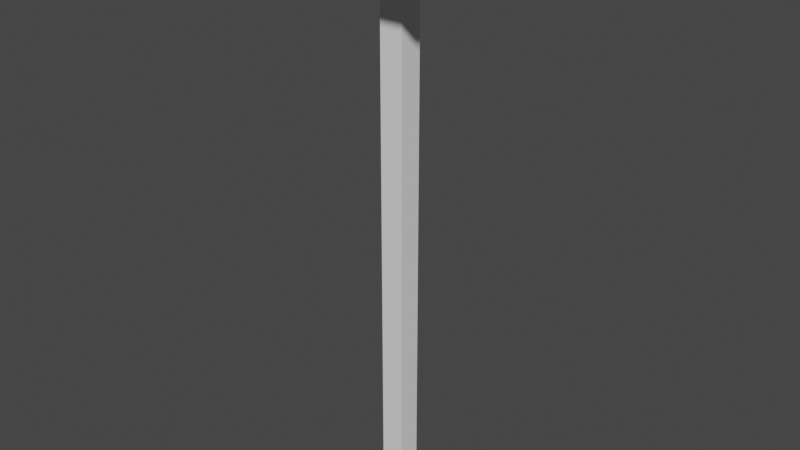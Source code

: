 # Source: lamp.blend  (saved by Blender 2.93.20; exported with 4.5.12 LTS)
import bpy
from mathutils import Matrix  # noqa: F401  (used for matrix-valued properties, if any)

bpy.ops.wm.read_factory_settings(use_empty=True)
scene = bpy.context.scene
scene.name = 'Scene'

# ---- collections
col_collection = bpy.data.collections.new('Collection'); scene.collection.children.link(col_collection)

# ---- world
world_world = bpy.data.worlds.new('World'); scene.world = world_world
world_world.use_nodes = True; world_world.node_tree.nodes.clear()
_N = world_world.node_tree.nodes; _L = world_world.node_tree.links
n0 = _N.new('ShaderNodeOutputWorld'); n0.name = 'World Output'; n0.location = (300, 300)
n1 = _N.new('ShaderNodeBackground'); n1.name = 'Background'; n1.location = (10, 300)
n1.inputs[0].default_value = (0.05088, 0.05088, 0.05088, 1.0)
_L.new(n1.outputs[0], n0.inputs[0])
n0.is_active_output = True
world_world.color = (0.05088, 0.05088, 0.05088)
world_world.use_sun_shadow = False
world_world.sun_shadow_jitter_overblur = 0.0

# ---- meshes
me_cube = bpy.data.meshes.new('Cube')
me_cube.from_pydata([(-0.5051, -0.5051, -2.49), (-0.5051, -0.5051, 21.24), (-0.5051, 0.5051, -2.49), (-0.5051, 0.5051, 21.24), (0.5051, -0.5051, -2.49), (0.5051, -0.5051, 21.24), (0.5051, 0.5051, -2.49), (0.5051, 0.5051, 21.24), (-3.77, -3.77, 21.24), (-3.77, 3.77, 21.24), (3.77, 3.77, 21.24), (3.77, -3.77, 21.24), (-3.77, -3.77, 21.9), (-3.77, 3.77, 21.9), (3.77, 3.77, 21.9), (3.77, -3.77, 21.9)], [], [(0, 1, 3, 2), (2, 3, 7, 6), (6, 7, 5, 4), (4, 5, 1, 0), (2, 6, 4, 0), (5, 7, 10, 11), (9, 8, 12, 13), (3, 1, 8, 9), (1, 5, 11, 8), (7, 3, 9, 10), (14, 13, 12, 15), (8, 11, 15, 12), (10, 9, 13, 14), (11, 10, 14, 15)])
_uv = me_cube.uv_layers.new(name='UVMap')
_uv.uv.foreach_set('vector', [0.5619, 0.00922, 0.5619, 0.9908, 0.5201, 0.9908, 0.5201, 0.00922, 0.5017, 0.00922, 0.5017, 0.9908, 0.4599, 0.9908, 0.4599, 0.00922, 0.4415, 0.00922, 0.4415, 0.9908, 0.3997, 0.9908, 0.3997, 0.00922, 0.3812, 0.00922, 0.3812, 0.9908, 0.3395, 0.9908, 0.3395, 0.00922, 0.00922, 0.6697, 0.051, 0.6697, 0.051, 0.7115, 0.00922, 0.7115, 0.186, 0.5163, 0.186, 0.4745, 0.321, 0.3395, 0.321, 0.6513, 0.6532, 0.3395, 0.6532, 0.6513, 0.626, 0.6513, 0.626, 0.3395, 0.1442, 0.4745, 0.1442, 0.5163, 0.00922, 0.6513, 0.00922, 0.3395, 0.1442, 0.5163, 0.186, 0.5163, 0.321, 0.6513, 0.00922, 0.6513, 0.186, 0.4745, 0.1442, 0.4745, 0.00922, 0.3395, 0.321, 0.3395, 0.00922, 0.00922, 0.321, 0.00922, 0.321, 0.321, 0.00922, 0.321, 0.6076, 0.3395, 0.6076, 0.6513, 0.5803, 0.6513, 0.5803, 0.3395, 0.6532, 0.00922, 0.6532, 0.321, 0.626, 0.321, 0.626, 0.00922, 0.6076, 0.00922, 0.6076, 0.321, 0.5803, 0.321, 0.5803, 0.00922])
me_cube.use_remesh_fix_poles = True
me_cube.use_remesh_preserve_attributes = False
me_cube.update()

# ---- objects
ob_cube_001 = bpy.data.objects.new('Cube.001', me_cube)

# ---- transforms, parenting, visibility, modifiers, constraints
ob_cube_001.location = (0.0, 0.0, 0.0)

# ---- collection membership
col_collection.objects.link(ob_cube_001)

# ---- scene / render settings (as saved in the file)
scene.frame_start = 1; scene.frame_end = 250; scene.frame_set(1)
scene.render.engine = 'BLENDER_EEVEE_NEXT'
scene.cycles.use_denoising = False
scene.cycles.samples = 128
scene.cycles.sampling_pattern = 'TABULATED_SOBOL'
scene.cycles.use_adaptive_sampling = False
scene.cycles.use_light_tree = False
scene.view_settings.view_transform = 'Filmic'
bpy.context.view_layer.update()

# ---- added for rendering (the .blend has no active camera and no usable light): camera, sun
cam_auto = bpy.data.cameras.new('AutoCamera')
cam_auto.lens = 50.0
cam_auto.sensor_width = 36.0
cam_auto.clip_end = 1000.0
ob_auto_camera = bpy.data.objects.new('AutoCamera', cam_auto)
scene.collection.objects.link(ob_auto_camera)
ob_auto_camera.location = (24.631, -29.5573, 29.4117)
ob_auto_camera.rotation_euler = (1.09748, -7.21219e-08, 0.694738)
scene.camera = ob_auto_camera
light_auto_sun = bpy.data.lights.new('AutoSun', 'SUN')
light_auto_sun.energy = 3.0
light_auto_sun.angle = 0.0523599
ob_auto_sun = bpy.data.objects.new('AutoSun', light_auto_sun)
scene.collection.objects.link(ob_auto_sun)
ob_auto_sun.rotation_euler = (0.872665, 0.174533, 0.523599)
bpy.context.view_layer.update()

